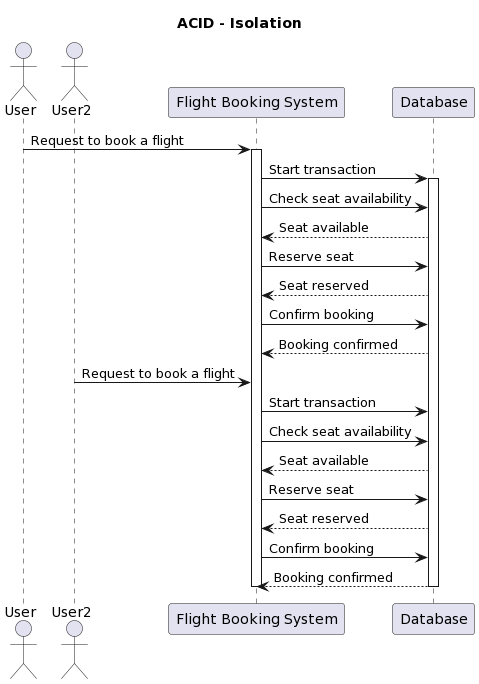

The diagram above was rendered by PlantUML. Its source (embedded in the PNG):
@startuml
actor User
actor User2
participant "Flight Booking System" as FBS
participant Database as DB

title ACID - Isolation

User -> FBS: Request to book a flight
activate FBS

FBS -> DB: Start transaction
activate DB

FBS -> DB: Check seat availability
DB --> FBS: Seat available

FBS -> DB: Reserve seat
DB --> FBS: Seat reserved

FBS -> DB: Confirm booking
DB --> FBS: Booking confirmed


User2 -> FBS: Request to book a flight

FBS -> DB: Start transaction

FBS -> DB: Check seat availability
DB --> FBS: Seat available

FBS -> DB: Reserve seat
DB --> FBS: Seat reserved

FBS -> DB: Confirm booking
DB --> FBS: Booking confirmed

deactivate DB
deactivate FBS
@enduml